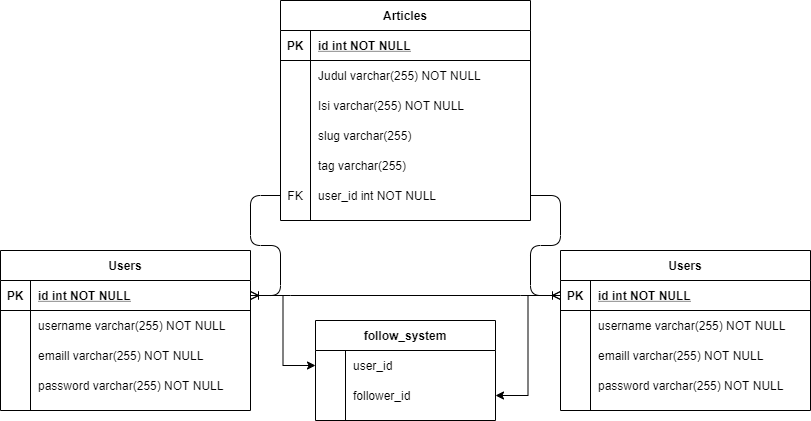

The diagram above was exported from draw.io. Its source (the exported page's mxGraphModel, read from the mxfile embedded in the PNG):
<mxGraphModel dx="868" dy="520" grid="1" gridSize="10" guides="1" tooltips="1" connect="1" arrows="1" fold="1" page="1" pageScale="1" pageWidth="850" pageHeight="1100" math="0" shadow="0" extFonts="Permanent Marker^https://fonts.googleapis.com/css?family=Permanent+Marker">
  <root>
    <mxCell id="0" />
    <mxCell id="1" parent="0" />
    <mxCell id="5OW9q8mL05N2GcvFdnuz-14" value="" style="edgeStyle=entityRelationEdgeStyle;fontSize=12;html=1;endArrow=ERoneToMany;" edge="1" parent="1" source="5OW9q8mL05N2GcvFdnuz-50" target="C-vyLk0tnHw3VtMMgP7b-3">
      <mxGeometry width="100" height="100" relative="1" as="geometry">
        <mxPoint x="330" y="255" as="sourcePoint" />
        <mxPoint x="400" y="260" as="targetPoint" />
      </mxGeometry>
    </mxCell>
    <mxCell id="5OW9q8mL05N2GcvFdnuz-28" value="" style="edgeStyle=entityRelationEdgeStyle;fontSize=12;html=1;endArrow=ERoneToMany;startArrow=ERoneToMany;entryX=0;entryY=0.5;entryDx=0;entryDy=0;exitX=1;exitY=0.5;exitDx=0;exitDy=0;" edge="1" parent="1" source="C-vyLk0tnHw3VtMMgP7b-3" target="5OW9q8mL05N2GcvFdnuz-16">
      <mxGeometry width="100" height="100" relative="1" as="geometry">
        <mxPoint x="600" y="710" as="sourcePoint" />
        <mxPoint x="700" y="610" as="targetPoint" />
      </mxGeometry>
    </mxCell>
    <mxCell id="5OW9q8mL05N2GcvFdnuz-42" style="edgeStyle=orthogonalEdgeStyle;rounded=0;orthogonalLoop=1;jettySize=auto;html=1;" edge="1" parent="1" source="C-vyLk0tnHw3VtMMgP7b-3" target="5OW9q8mL05N2GcvFdnuz-33">
      <mxGeometry relative="1" as="geometry">
        <mxPoint x="730" y="485" as="targetPoint" />
      </mxGeometry>
    </mxCell>
    <mxCell id="5OW9q8mL05N2GcvFdnuz-43" style="edgeStyle=orthogonalEdgeStyle;rounded=0;orthogonalLoop=1;jettySize=auto;html=1;" edge="1" parent="1" source="5OW9q8mL05N2GcvFdnuz-16" target="5OW9q8mL05N2GcvFdnuz-39">
      <mxGeometry relative="1" as="geometry">
        <mxPoint x="910" y="485" as="targetPoint" />
      </mxGeometry>
    </mxCell>
    <mxCell id="C-vyLk0tnHw3VtMMgP7b-2" value="Users" style="shape=table;startSize=30;container=1;collapsible=1;childLayout=tableLayout;fixedRows=1;rowLines=0;fontStyle=1;align=center;resizeLast=1;" parent="1" vertex="1">
      <mxGeometry x="410" y="360" width="250" height="160" as="geometry" />
    </mxCell>
    <mxCell id="C-vyLk0tnHw3VtMMgP7b-3" value="" style="shape=partialRectangle;collapsible=0;dropTarget=0;pointerEvents=0;fillColor=none;points=[[0,0.5],[1,0.5]];portConstraint=eastwest;top=0;left=0;right=0;bottom=1;" parent="C-vyLk0tnHw3VtMMgP7b-2" vertex="1">
      <mxGeometry y="30" width="250" height="30" as="geometry" />
    </mxCell>
    <mxCell id="C-vyLk0tnHw3VtMMgP7b-4" value="PK" style="shape=partialRectangle;overflow=hidden;connectable=0;fillColor=none;top=0;left=0;bottom=0;right=0;fontStyle=1;" parent="C-vyLk0tnHw3VtMMgP7b-3" vertex="1">
      <mxGeometry width="30" height="30" as="geometry" />
    </mxCell>
    <mxCell id="C-vyLk0tnHw3VtMMgP7b-5" value="id int NOT NULL " style="shape=partialRectangle;overflow=hidden;connectable=0;fillColor=none;top=0;left=0;bottom=0;right=0;align=left;spacingLeft=6;fontStyle=5;" parent="C-vyLk0tnHw3VtMMgP7b-3" vertex="1">
      <mxGeometry x="30" width="220" height="30" as="geometry" />
    </mxCell>
    <mxCell id="C-vyLk0tnHw3VtMMgP7b-6" value="" style="shape=partialRectangle;collapsible=0;dropTarget=0;pointerEvents=0;fillColor=none;points=[[0,0.5],[1,0.5]];portConstraint=eastwest;top=0;left=0;right=0;bottom=0;" parent="C-vyLk0tnHw3VtMMgP7b-2" vertex="1">
      <mxGeometry y="60" width="250" height="30" as="geometry" />
    </mxCell>
    <mxCell id="C-vyLk0tnHw3VtMMgP7b-7" value="" style="shape=partialRectangle;overflow=hidden;connectable=0;fillColor=none;top=0;left=0;bottom=0;right=0;" parent="C-vyLk0tnHw3VtMMgP7b-6" vertex="1">
      <mxGeometry width="30" height="30" as="geometry" />
    </mxCell>
    <mxCell id="C-vyLk0tnHw3VtMMgP7b-8" value="username varchar(255) NOT NULL" style="shape=partialRectangle;overflow=hidden;connectable=0;fillColor=none;top=0;left=0;bottom=0;right=0;align=left;spacingLeft=6;" parent="C-vyLk0tnHw3VtMMgP7b-6" vertex="1">
      <mxGeometry x="30" width="220" height="30" as="geometry" />
    </mxCell>
    <mxCell id="5OW9q8mL05N2GcvFdnuz-5" value="" style="shape=partialRectangle;collapsible=0;dropTarget=0;pointerEvents=0;fillColor=none;points=[[0,0.5],[1,0.5]];portConstraint=eastwest;top=0;left=0;right=0;bottom=0;" vertex="1" parent="C-vyLk0tnHw3VtMMgP7b-2">
      <mxGeometry y="90" width="250" height="30" as="geometry" />
    </mxCell>
    <mxCell id="5OW9q8mL05N2GcvFdnuz-6" value="" style="shape=partialRectangle;overflow=hidden;connectable=0;fillColor=none;top=0;left=0;bottom=0;right=0;" vertex="1" parent="5OW9q8mL05N2GcvFdnuz-5">
      <mxGeometry width="30" height="30" as="geometry" />
    </mxCell>
    <mxCell id="5OW9q8mL05N2GcvFdnuz-7" value="emaill varchar(255) NOT NULL" style="shape=partialRectangle;overflow=hidden;connectable=0;fillColor=none;top=0;left=0;bottom=0;right=0;align=left;spacingLeft=6;" vertex="1" parent="5OW9q8mL05N2GcvFdnuz-5">
      <mxGeometry x="30" width="220" height="30" as="geometry" />
    </mxCell>
    <mxCell id="5OW9q8mL05N2GcvFdnuz-8" value="" style="shape=partialRectangle;collapsible=0;dropTarget=0;pointerEvents=0;fillColor=none;points=[[0,0.5],[1,0.5]];portConstraint=eastwest;top=0;left=0;right=0;bottom=0;" vertex="1" parent="C-vyLk0tnHw3VtMMgP7b-2">
      <mxGeometry y="120" width="250" height="30" as="geometry" />
    </mxCell>
    <mxCell id="5OW9q8mL05N2GcvFdnuz-9" value="" style="shape=partialRectangle;overflow=hidden;connectable=0;fillColor=none;top=0;left=0;bottom=0;right=0;" vertex="1" parent="5OW9q8mL05N2GcvFdnuz-8">
      <mxGeometry width="30" height="30" as="geometry" />
    </mxCell>
    <mxCell id="5OW9q8mL05N2GcvFdnuz-10" value="password varchar(255) NOT NULL" style="shape=partialRectangle;overflow=hidden;connectable=0;fillColor=none;top=0;left=0;bottom=0;right=0;align=left;spacingLeft=6;" vertex="1" parent="5OW9q8mL05N2GcvFdnuz-8">
      <mxGeometry x="30" width="220" height="30" as="geometry" />
    </mxCell>
    <mxCell id="5OW9q8mL05N2GcvFdnuz-15" value="Users" style="shape=table;startSize=30;container=1;collapsible=1;childLayout=tableLayout;fixedRows=1;rowLines=0;fontStyle=1;align=center;resizeLast=1;" vertex="1" parent="1">
      <mxGeometry x="970" y="360" width="250" height="160" as="geometry" />
    </mxCell>
    <mxCell id="5OW9q8mL05N2GcvFdnuz-16" value="" style="shape=partialRectangle;collapsible=0;dropTarget=0;pointerEvents=0;fillColor=none;points=[[0,0.5],[1,0.5]];portConstraint=eastwest;top=0;left=0;right=0;bottom=1;" vertex="1" parent="5OW9q8mL05N2GcvFdnuz-15">
      <mxGeometry y="30" width="250" height="30" as="geometry" />
    </mxCell>
    <mxCell id="5OW9q8mL05N2GcvFdnuz-17" value="PK" style="shape=partialRectangle;overflow=hidden;connectable=0;fillColor=none;top=0;left=0;bottom=0;right=0;fontStyle=1;" vertex="1" parent="5OW9q8mL05N2GcvFdnuz-16">
      <mxGeometry width="30" height="30" as="geometry" />
    </mxCell>
    <mxCell id="5OW9q8mL05N2GcvFdnuz-18" value="id int NOT NULL " style="shape=partialRectangle;overflow=hidden;connectable=0;fillColor=none;top=0;left=0;bottom=0;right=0;align=left;spacingLeft=6;fontStyle=5;" vertex="1" parent="5OW9q8mL05N2GcvFdnuz-16">
      <mxGeometry x="30" width="220" height="30" as="geometry" />
    </mxCell>
    <mxCell id="5OW9q8mL05N2GcvFdnuz-19" value="" style="shape=partialRectangle;collapsible=0;dropTarget=0;pointerEvents=0;fillColor=none;points=[[0,0.5],[1,0.5]];portConstraint=eastwest;top=0;left=0;right=0;bottom=0;" vertex="1" parent="5OW9q8mL05N2GcvFdnuz-15">
      <mxGeometry y="60" width="250" height="30" as="geometry" />
    </mxCell>
    <mxCell id="5OW9q8mL05N2GcvFdnuz-20" value="" style="shape=partialRectangle;overflow=hidden;connectable=0;fillColor=none;top=0;left=0;bottom=0;right=0;" vertex="1" parent="5OW9q8mL05N2GcvFdnuz-19">
      <mxGeometry width="30" height="30" as="geometry" />
    </mxCell>
    <mxCell id="5OW9q8mL05N2GcvFdnuz-21" value="username varchar(255) NOT NULL" style="shape=partialRectangle;overflow=hidden;connectable=0;fillColor=none;top=0;left=0;bottom=0;right=0;align=left;spacingLeft=6;" vertex="1" parent="5OW9q8mL05N2GcvFdnuz-19">
      <mxGeometry x="30" width="220" height="30" as="geometry" />
    </mxCell>
    <mxCell id="5OW9q8mL05N2GcvFdnuz-22" value="" style="shape=partialRectangle;collapsible=0;dropTarget=0;pointerEvents=0;fillColor=none;points=[[0,0.5],[1,0.5]];portConstraint=eastwest;top=0;left=0;right=0;bottom=0;" vertex="1" parent="5OW9q8mL05N2GcvFdnuz-15">
      <mxGeometry y="90" width="250" height="30" as="geometry" />
    </mxCell>
    <mxCell id="5OW9q8mL05N2GcvFdnuz-23" value="" style="shape=partialRectangle;overflow=hidden;connectable=0;fillColor=none;top=0;left=0;bottom=0;right=0;" vertex="1" parent="5OW9q8mL05N2GcvFdnuz-22">
      <mxGeometry width="30" height="30" as="geometry" />
    </mxCell>
    <mxCell id="5OW9q8mL05N2GcvFdnuz-24" value="emaill varchar(255) NOT NULL" style="shape=partialRectangle;overflow=hidden;connectable=0;fillColor=none;top=0;left=0;bottom=0;right=0;align=left;spacingLeft=6;" vertex="1" parent="5OW9q8mL05N2GcvFdnuz-22">
      <mxGeometry x="30" width="220" height="30" as="geometry" />
    </mxCell>
    <mxCell id="5OW9q8mL05N2GcvFdnuz-25" value="" style="shape=partialRectangle;collapsible=0;dropTarget=0;pointerEvents=0;fillColor=none;points=[[0,0.5],[1,0.5]];portConstraint=eastwest;top=0;left=0;right=0;bottom=0;" vertex="1" parent="5OW9q8mL05N2GcvFdnuz-15">
      <mxGeometry y="120" width="250" height="30" as="geometry" />
    </mxCell>
    <mxCell id="5OW9q8mL05N2GcvFdnuz-26" value="" style="shape=partialRectangle;overflow=hidden;connectable=0;fillColor=none;top=0;left=0;bottom=0;right=0;" vertex="1" parent="5OW9q8mL05N2GcvFdnuz-25">
      <mxGeometry width="30" height="30" as="geometry" />
    </mxCell>
    <mxCell id="5OW9q8mL05N2GcvFdnuz-27" value="password varchar(255) NOT NULL" style="shape=partialRectangle;overflow=hidden;connectable=0;fillColor=none;top=0;left=0;bottom=0;right=0;align=left;spacingLeft=6;" vertex="1" parent="5OW9q8mL05N2GcvFdnuz-25">
      <mxGeometry x="30" width="220" height="30" as="geometry" />
    </mxCell>
    <mxCell id="5OW9q8mL05N2GcvFdnuz-54" value="" style="edgeStyle=entityRelationEdgeStyle;fontSize=12;html=1;endArrow=ERoneToMany;exitX=1;exitY=0.5;exitDx=0;exitDy=0;" edge="1" parent="1" source="5OW9q8mL05N2GcvFdnuz-50" target="5OW9q8mL05N2GcvFdnuz-16">
      <mxGeometry width="100" height="100" relative="1" as="geometry">
        <mxPoint x="800" y="470" as="sourcePoint" />
        <mxPoint x="900" y="370" as="targetPoint" />
      </mxGeometry>
    </mxCell>
    <mxCell id="5OW9q8mL05N2GcvFdnuz-29" value="follow_system" style="shape=table;startSize=30;container=1;collapsible=1;childLayout=tableLayout;fixedRows=1;rowLines=0;fontStyle=1;align=center;resizeLast=1;" vertex="1" parent="1">
      <mxGeometry x="725" y="430" width="180" height="100" as="geometry" />
    </mxCell>
    <mxCell id="5OW9q8mL05N2GcvFdnuz-33" value="" style="shape=partialRectangle;collapsible=0;dropTarget=0;pointerEvents=0;fillColor=none;top=0;left=0;bottom=0;right=0;points=[[0,0.5],[1,0.5]];portConstraint=eastwest;" vertex="1" parent="5OW9q8mL05N2GcvFdnuz-29">
      <mxGeometry y="30" width="180" height="30" as="geometry" />
    </mxCell>
    <mxCell id="5OW9q8mL05N2GcvFdnuz-34" value="" style="shape=partialRectangle;connectable=0;fillColor=none;top=0;left=0;bottom=0;right=0;editable=1;overflow=hidden;" vertex="1" parent="5OW9q8mL05N2GcvFdnuz-33">
      <mxGeometry width="30" height="30" as="geometry" />
    </mxCell>
    <mxCell id="5OW9q8mL05N2GcvFdnuz-35" value="user_id" style="shape=partialRectangle;connectable=0;fillColor=none;top=0;left=0;bottom=0;right=0;align=left;spacingLeft=6;overflow=hidden;" vertex="1" parent="5OW9q8mL05N2GcvFdnuz-33">
      <mxGeometry x="30" width="150" height="30" as="geometry" />
    </mxCell>
    <mxCell id="5OW9q8mL05N2GcvFdnuz-39" value="" style="shape=partialRectangle;collapsible=0;dropTarget=0;pointerEvents=0;fillColor=none;top=0;left=0;bottom=0;right=0;points=[[0,0.5],[1,0.5]];portConstraint=eastwest;" vertex="1" parent="5OW9q8mL05N2GcvFdnuz-29">
      <mxGeometry y="60" width="180" height="30" as="geometry" />
    </mxCell>
    <mxCell id="5OW9q8mL05N2GcvFdnuz-40" value="" style="shape=partialRectangle;connectable=0;fillColor=none;top=0;left=0;bottom=0;right=0;editable=1;overflow=hidden;" vertex="1" parent="5OW9q8mL05N2GcvFdnuz-39">
      <mxGeometry width="30" height="30" as="geometry" />
    </mxCell>
    <mxCell id="5OW9q8mL05N2GcvFdnuz-41" value="follower_id" style="shape=partialRectangle;connectable=0;fillColor=none;top=0;left=0;bottom=0;right=0;align=left;spacingLeft=6;overflow=hidden;" vertex="1" parent="5OW9q8mL05N2GcvFdnuz-39">
      <mxGeometry x="30" width="150" height="30" as="geometry" />
    </mxCell>
    <mxCell id="C-vyLk0tnHw3VtMMgP7b-23" value="Articles" style="shape=table;startSize=30;container=1;collapsible=1;childLayout=tableLayout;fixedRows=1;rowLines=0;fontStyle=1;align=center;resizeLast=1;" parent="1" vertex="1">
      <mxGeometry x="690" y="110" width="250" height="220" as="geometry" />
    </mxCell>
    <mxCell id="C-vyLk0tnHw3VtMMgP7b-24" value="" style="shape=partialRectangle;collapsible=0;dropTarget=0;pointerEvents=0;fillColor=none;points=[[0,0.5],[1,0.5]];portConstraint=eastwest;top=0;left=0;right=0;bottom=1;" parent="C-vyLk0tnHw3VtMMgP7b-23" vertex="1">
      <mxGeometry y="30" width="250" height="30" as="geometry" />
    </mxCell>
    <mxCell id="C-vyLk0tnHw3VtMMgP7b-25" value="PK" style="shape=partialRectangle;overflow=hidden;connectable=0;fillColor=none;top=0;left=0;bottom=0;right=0;fontStyle=1;" parent="C-vyLk0tnHw3VtMMgP7b-24" vertex="1">
      <mxGeometry width="30" height="30" as="geometry" />
    </mxCell>
    <mxCell id="C-vyLk0tnHw3VtMMgP7b-26" value="id int NOT NULL " style="shape=partialRectangle;overflow=hidden;connectable=0;fillColor=none;top=0;left=0;bottom=0;right=0;align=left;spacingLeft=6;fontStyle=5;" parent="C-vyLk0tnHw3VtMMgP7b-24" vertex="1">
      <mxGeometry x="30" width="220" height="30" as="geometry" />
    </mxCell>
    <mxCell id="C-vyLk0tnHw3VtMMgP7b-27" value="" style="shape=partialRectangle;collapsible=0;dropTarget=0;pointerEvents=0;fillColor=none;points=[[0,0.5],[1,0.5]];portConstraint=eastwest;top=0;left=0;right=0;bottom=0;" parent="C-vyLk0tnHw3VtMMgP7b-23" vertex="1">
      <mxGeometry y="60" width="250" height="30" as="geometry" />
    </mxCell>
    <mxCell id="C-vyLk0tnHw3VtMMgP7b-28" value="" style="shape=partialRectangle;overflow=hidden;connectable=0;fillColor=none;top=0;left=0;bottom=0;right=0;" parent="C-vyLk0tnHw3VtMMgP7b-27" vertex="1">
      <mxGeometry width="30" height="30" as="geometry" />
    </mxCell>
    <mxCell id="C-vyLk0tnHw3VtMMgP7b-29" value="Judul varchar(255) NOT NULL" style="shape=partialRectangle;overflow=hidden;connectable=0;fillColor=none;top=0;left=0;bottom=0;right=0;align=left;spacingLeft=6;" parent="C-vyLk0tnHw3VtMMgP7b-27" vertex="1">
      <mxGeometry x="30" width="220" height="30" as="geometry" />
    </mxCell>
    <mxCell id="5OW9q8mL05N2GcvFdnuz-1" value="" style="shape=partialRectangle;collapsible=0;dropTarget=0;pointerEvents=0;fillColor=none;points=[[0,0.5],[1,0.5]];portConstraint=eastwest;top=0;left=0;right=0;bottom=0;" vertex="1" parent="C-vyLk0tnHw3VtMMgP7b-23">
      <mxGeometry y="90" width="250" height="30" as="geometry" />
    </mxCell>
    <mxCell id="5OW9q8mL05N2GcvFdnuz-2" value="" style="shape=partialRectangle;overflow=hidden;connectable=0;fillColor=none;top=0;left=0;bottom=0;right=0;" vertex="1" parent="5OW9q8mL05N2GcvFdnuz-1">
      <mxGeometry width="30" height="30" as="geometry" />
    </mxCell>
    <mxCell id="5OW9q8mL05N2GcvFdnuz-3" value="Isi varchar(255) NOT NULL" style="shape=partialRectangle;overflow=hidden;connectable=0;fillColor=none;top=0;left=0;bottom=0;right=0;align=left;spacingLeft=6;" vertex="1" parent="5OW9q8mL05N2GcvFdnuz-1">
      <mxGeometry x="30" width="220" height="30" as="geometry" />
    </mxCell>
    <mxCell id="5OW9q8mL05N2GcvFdnuz-44" value="" style="shape=partialRectangle;collapsible=0;dropTarget=0;pointerEvents=0;fillColor=none;points=[[0,0.5],[1,0.5]];portConstraint=eastwest;top=0;left=0;right=0;bottom=0;" vertex="1" parent="C-vyLk0tnHw3VtMMgP7b-23">
      <mxGeometry y="120" width="250" height="30" as="geometry" />
    </mxCell>
    <mxCell id="5OW9q8mL05N2GcvFdnuz-45" value="" style="shape=partialRectangle;overflow=hidden;connectable=0;fillColor=none;top=0;left=0;bottom=0;right=0;" vertex="1" parent="5OW9q8mL05N2GcvFdnuz-44">
      <mxGeometry width="30" height="30" as="geometry" />
    </mxCell>
    <mxCell id="5OW9q8mL05N2GcvFdnuz-46" value="slug varchar(255)" style="shape=partialRectangle;overflow=hidden;connectable=0;fillColor=none;top=0;left=0;bottom=0;right=0;align=left;spacingLeft=6;" vertex="1" parent="5OW9q8mL05N2GcvFdnuz-44">
      <mxGeometry x="30" width="220" height="30" as="geometry" />
    </mxCell>
    <mxCell id="5OW9q8mL05N2GcvFdnuz-47" value="" style="shape=partialRectangle;collapsible=0;dropTarget=0;pointerEvents=0;fillColor=none;points=[[0,0.5],[1,0.5]];portConstraint=eastwest;top=0;left=0;right=0;bottom=0;" vertex="1" parent="C-vyLk0tnHw3VtMMgP7b-23">
      <mxGeometry y="150" width="250" height="30" as="geometry" />
    </mxCell>
    <mxCell id="5OW9q8mL05N2GcvFdnuz-48" value="" style="shape=partialRectangle;overflow=hidden;connectable=0;fillColor=none;top=0;left=0;bottom=0;right=0;" vertex="1" parent="5OW9q8mL05N2GcvFdnuz-47">
      <mxGeometry width="30" height="30" as="geometry" />
    </mxCell>
    <mxCell id="5OW9q8mL05N2GcvFdnuz-49" value="tag varchar(255)" style="shape=partialRectangle;overflow=hidden;connectable=0;fillColor=none;top=0;left=0;bottom=0;right=0;align=left;spacingLeft=6;" vertex="1" parent="5OW9q8mL05N2GcvFdnuz-47">
      <mxGeometry x="30" width="220" height="30" as="geometry" />
    </mxCell>
    <mxCell id="5OW9q8mL05N2GcvFdnuz-50" value="" style="shape=partialRectangle;collapsible=0;dropTarget=0;pointerEvents=0;fillColor=none;points=[[0,0.5],[1,0.5]];portConstraint=eastwest;top=0;left=0;right=0;bottom=0;" vertex="1" parent="C-vyLk0tnHw3VtMMgP7b-23">
      <mxGeometry y="180" width="250" height="30" as="geometry" />
    </mxCell>
    <mxCell id="5OW9q8mL05N2GcvFdnuz-51" value="FK" style="shape=partialRectangle;overflow=hidden;connectable=0;fillColor=none;top=0;left=0;bottom=0;right=0;" vertex="1" parent="5OW9q8mL05N2GcvFdnuz-50">
      <mxGeometry width="30" height="30" as="geometry" />
    </mxCell>
    <mxCell id="5OW9q8mL05N2GcvFdnuz-52" value="user_id int NOT NULL" style="shape=partialRectangle;overflow=hidden;connectable=0;fillColor=none;top=0;left=0;bottom=0;right=0;align=left;spacingLeft=6;" vertex="1" parent="5OW9q8mL05N2GcvFdnuz-50">
      <mxGeometry x="30" width="220" height="30" as="geometry" />
    </mxCell>
  </root>
</mxGraphModel>